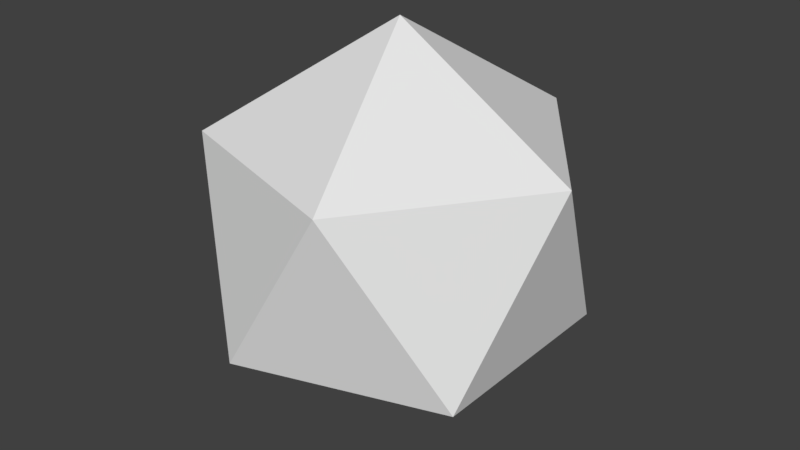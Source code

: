 # Source: ISOTextured.blend  (saved by Blender 2.79.0; exported with 4.5.12 LTS)
import bpy
from mathutils import Matrix  # noqa: F401  (used for matrix-valued properties, if any)

bpy.ops.wm.read_factory_settings(use_empty=True)
scene = bpy.context.scene
scene.name = 'Scene'

# ---- collections
col_collection_1 = bpy.data.collections.new('Collection 1'); scene.collection.children.link(col_collection_1)

# ---- world
world_world = bpy.data.worlds.new('World'); scene.world = world_world
world_world.color = (0.05088, 0.05088, 0.05088)
world_world.use_sun_shadow = False
world_world.sun_shadow_jitter_overblur = 0.0
world_world.cycles.sampling_method = 'MANUAL'

# ---- meshes
me_icosphere = bpy.data.meshes.new('Icosphere')
me_icosphere.from_pydata([(0.0, 0.0, -0.5), (0.3618, -0.2629, -0.2236), (-0.1382, -0.4253, -0.2236), (-0.4472, 0.0, -0.2236), (-0.1382, 0.4253, -0.2236), (0.3618, 0.2629, -0.2236), (0.1382, -0.4253, 0.2236), (-0.3618, -0.2629, 0.2236), (-0.3618, 0.2629, 0.2236), (0.1382, 0.4253, 0.2236), (0.4472, 0.0, 0.2236), (0.0, 0.0, 0.5)], [], [(0, 1, 2), (1, 0, 5), (0, 2, 3), (0, 3, 4), (0, 4, 5), (1, 5, 10), (2, 1, 6), (3, 2, 7), (4, 3, 8), (5, 4, 9), (1, 10, 6), (2, 6, 7), (3, 7, 8), (4, 8, 9), (5, 9, 10), (6, 10, 11), (7, 6, 11), (8, 7, 11), (9, 8, 11), (10, 9, 11)])
_uv = me_icosphere.uv_layers.new(name='UVMap')
_uv.uv.foreach_set('vector', [0.3323, 0.252, 0.002002, 0.499, 0.3323, 0.499, 0.6657, 0.249, 0.6657, 0.002002, 0.3353, 0.249, 0.002002, 0.249, 0.3323, 0.249, 0.3323, 0.002002, 0.002002, 0.749, 0.3323, 0.502, 0.3323, 0.749, 0.6657, 0.252, 0.6657, 0.499, 0.3353, 0.499, 0.6687, 0.499, 0.999, 0.499, 0.999, 0.252, 0.6657, 0.749, 0.3353, 0.749, 0.6657, 0.502, 0.999, 0.249, 0.6687, 0.249, 0.999, 0.002002, 0.002002, 0.999, 0.3323, 0.999, 0.3323, 0.752, 0.6687, 0.749, 0.999, 0.749, 0.999, 0.502, 0.001001, 0.998, 0.001001, 0.751, 0.3313, 0.751, 0.6677, 0.748, 0.6677, 0.501, 0.998, 0.501, 0.6677, 0.498, 0.998, 0.251, 0.6677, 0.251, 0.3343, 0.748, 0.6647, 0.501, 0.3343, 0.501, 0.6677, 0.248, 0.998, 0.001001, 0.6677, 0.001001, 0.001001, 0.501, 0.001001, 0.748, 0.3313, 0.501, 0.6647, 0.251, 0.3343, 0.251, 0.3343, 0.498, 0.6647, 0.001001, 0.3343, 0.001001, 0.3343, 0.248, 0.001001, 0.251, 0.3313, 0.251, 0.001001, 0.498, 0.001001, 0.248, 0.001001, 0.001001, 0.3313, 0.001001])
me_icosphere.use_remesh_preserve_volume = False
me_icosphere.use_remesh_preserve_attributes = False
me_icosphere.use_mirror_vertex_groups = False
me_icosphere.update()

# ---- objects
ob_icosphere = bpy.data.objects.new('Icosphere', me_icosphere)

# ---- transforms, parenting, visibility, modifiers, constraints
ob_icosphere.location = (0.0, 0.0, 0.0)
ob_icosphere.lineart.crease_threshold = 0.0

# ---- collection membership
col_collection_1.objects.link(ob_icosphere)

# ---- scene / render settings (as saved in the file)
scene.frame_start = 1; scene.frame_end = 250; scene.frame_set(1)
scene.render.engine = 'BLENDER_EEVEE_NEXT'
scene.render.resolution_percentage = 50
scene.render.dither_intensity = 0.0
scene.cycles.use_denoising = False
scene.cycles.samples = 128
scene.cycles.sampling_pattern = 'TABULATED_SOBOL'
scene.cycles.use_adaptive_sampling = False
scene.cycles.use_light_tree = False
scene.cycles.blur_glossy = 0.0
scene.cycles.sample_clamp_indirect = 0.0
scene.view_settings.view_transform = 'Standard'
bpy.context.view_layer.update()

# ---- added for rendering (the .blend has no active camera and no usable light): camera, sun
cam_auto = bpy.data.cameras.new('AutoCamera')
cam_auto.lens = 50.0
cam_auto.sensor_width = 36.0
cam_auto.clip_end = 1000.0
ob_auto_camera = bpy.data.objects.new('AutoCamera', cam_auto)
scene.collection.objects.link(ob_auto_camera)
ob_auto_camera.location = (1.46979, -1.76375, 1.17583)
ob_auto_camera.rotation_euler = (1.09748, -7.21219e-08, 0.694738)
scene.camera = ob_auto_camera
light_auto_sun = bpy.data.lights.new('AutoSun', 'SUN')
light_auto_sun.energy = 3.0
light_auto_sun.angle = 0.0523599
ob_auto_sun = bpy.data.objects.new('AutoSun', light_auto_sun)
scene.collection.objects.link(ob_auto_sun)
ob_auto_sun.rotation_euler = (0.872665, 0.174533, 0.523599)
bpy.context.view_layer.update()
